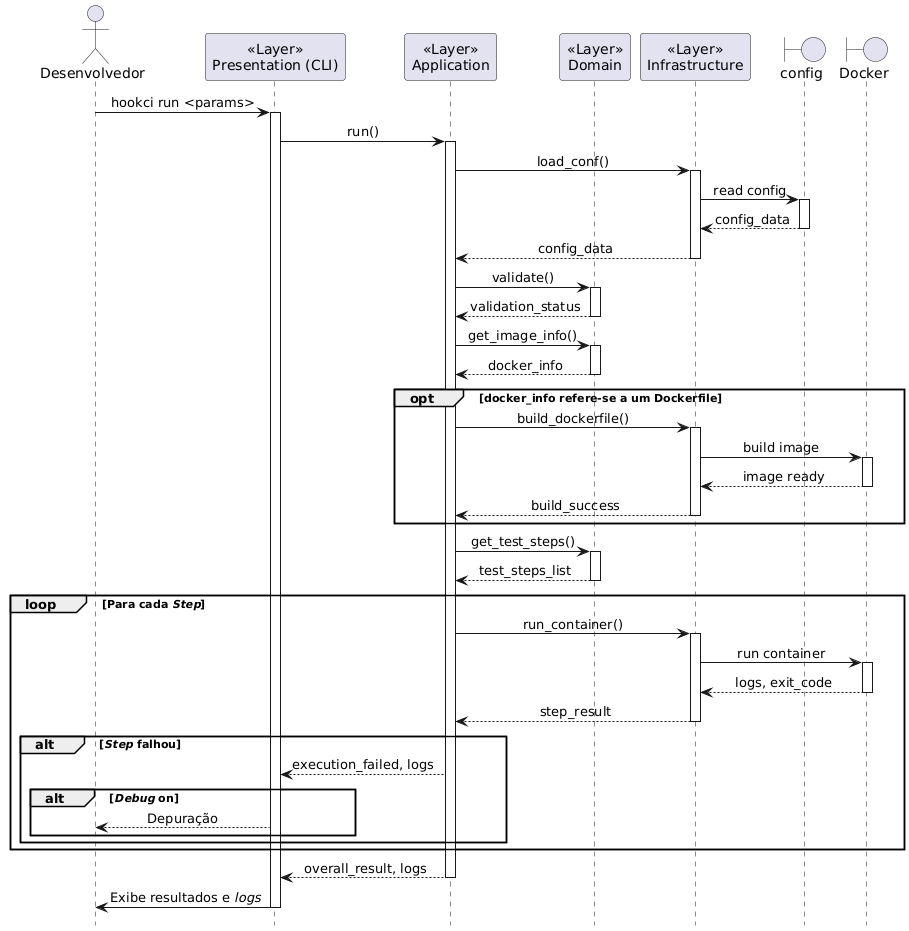

The diagram above was rendered by PlantUML. Its source (embedded in the PNG):
@startuml run
!theme _none_
skinparam sequenceMessageAlign center
hide footbox

actor "Desenvolvedor" as User
participant "<<Layer>>\nPresentation (CLI)" as CLI
participant "<<Layer>>\nApplication" as App
participant "<<Layer>>\nDomain" as Domain
participant "<<Layer>>\nInfrastructure" as Infra
boundary "config" as ConfigFile
boundary "Docker" as DockerSystem

User -> CLI : hookci run <params>
activate CLI
CLI -> App : run()
activate App
App -> Infra : load_conf()
activate Infra
Infra -> ConfigFile : read config
activate ConfigFile
ConfigFile --> Infra : config_data
deactivate ConfigFile
Infra --> App : config_data
deactivate Infra

App -> Domain : validate()
activate Domain
Domain --> App : validation_status
deactivate Domain

App -> Domain : get_image_info()
activate Domain
Domain --> App : docker_info
deactivate Domain

opt docker_info refere-se a um Dockerfile
	App -> Infra : build_dockerfile()
	activate Infra
	Infra -> DockerSystem : build image
	activate DockerSystem
	DockerSystem --> Infra : image ready
	deactivate DockerSystem
	Infra --> App : build_success
	deactivate Infra
end

App -> Domain : get_test_steps()
activate Domain
Domain --> App : test_steps_list
deactivate Domain

loop Para cada //Step//
	App -> Infra : run_container()
	activate Infra
	Infra -> DockerSystem : run container
	activate DockerSystem
	DockerSystem --> Infra : logs, exit_code
	deactivate DockerSystem
	Infra --> App : step_result
	deactivate Infra
	alt //Step// falhou
		App --> CLI : execution_failed, logs
		alt //Debug// on
			CLI --> User : Depuração
		end
	end
end

App --> CLI : overall_result, logs
deactivate App
CLI -> User : Exibe resultados e //logs//
deactivate CLI

@enduml